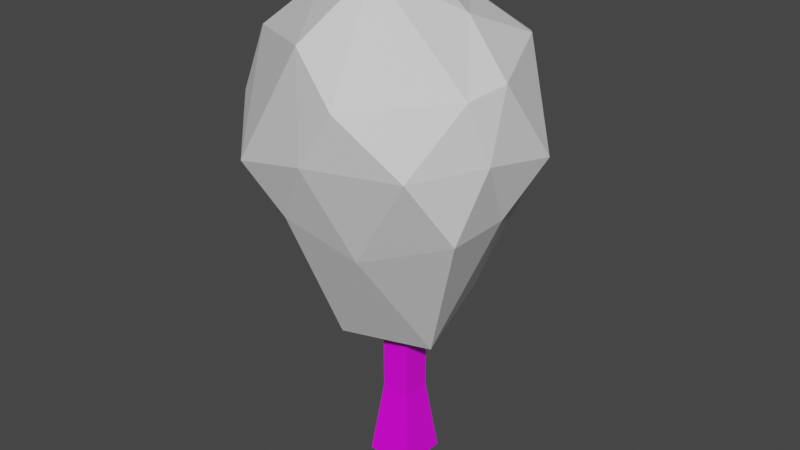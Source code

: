 # Source: Tree_2.blend  (saved by Blender 2.91.10; exported with 4.5.12 LTS)
import bpy
from mathutils import Matrix  # noqa: F401  (used for matrix-valued properties, if any)

bpy.ops.wm.read_factory_settings(use_empty=True)
scene = bpy.context.scene
scene.name = 'Scene'

# ---- collections
col_collection = bpy.data.collections.new('Collection'); scene.collection.children.link(col_collection)

# ---- images (referenced by path relative to the original .blend; pixels are not part of the script)
import os
ASSET_DIR = os.environ.get("B2B_ASSET_DIR", "")  # directory of the original .blend (textures are referenced by path, not embedded)
HERE = os.path.dirname(os.path.abspath(__file__))  # packed textures are extracted next to this script under _unpacked/

def load_image(name, relpath, width, height, colorspace="sRGB"):
    """Load a texture the original file referenced (path relative to the .blend, or extracted next to this script)."""
    p = next((c for c in (os.path.join(HERE, relpath), os.path.join(ASSET_DIR, relpath)) if relpath and os.path.exists(c)), "")
    if p:
        img = bpy.data.images.load(p, check_existing=True)
        img.name = name
    else:  # same state as the original file: an image datablock whose file is absent (Cycles renders it pink)
        img = bpy.data.images.new(name, width, height)
        img.source = "FILE"
        img.filepath = "//" + (relpath or name)
    img.colorspace_settings.name = colorspace
    return img
img_mls3haua_png = load_image('MlS3HAua.png', 'MlS3HAua.png', 1024, 1024, 'sRGB')

# ---- materials (node trees are filled in below, after node groups)
mat_wood = bpy.data.materials.new('Wood')
mat_wood.alpha_threshold = 0.0
mat_wood.use_transparent_shadow = False
mat_wood.line_color = (0.0, 0.0, 0.0, 1.0)
mat_leaves = bpy.data.materials.new('Leaves')
mat_leaves.use_transparent_shadow = False

# ---- material node trees
mat_wood.use_nodes = True; mat_wood.node_tree.nodes.clear()
_N = mat_wood.node_tree.nodes; _L = mat_wood.node_tree.links
n0 = _N.new('ShaderNodeOutputMaterial'); n0.name = 'Material Output'; n0.location = (300, 300)
n1 = _N.new('ShaderNodeBsdfPrincipled'); n1.name = 'Principled BSDF'; n1.location = (10, 300)
n1.distribution = 'GGX'
n1.subsurface_method = 'BURLEY'
n1.inputs[2].default_value = 0.4
n1.inputs[3].default_value = 1.45
n1.inputs[27].default_value = (0.0, 0.0, 0.0, 1.0)
n1.inputs[28].default_value = 1.0
n2 = _N.new('ShaderNodeTexImage'); n2.name = 'Texture image'; n2.location = (-405, 107)
n2.image = img_mls3haua_png
n2.interpolation = 'Closest'
_L.new(n1.outputs[0], n0.inputs[0])
_L.new(n2.outputs[0], n1.inputs[0])
n0.is_active_output = True
mat_leaves.use_nodes = True; mat_leaves.node_tree.nodes.clear()
_N = mat_leaves.node_tree.nodes; _L = mat_leaves.node_tree.links
n0 = _N.new('ShaderNodeBsdfPrincipled'); n0.name = 'Principled BSDF'; n0.location = (10, 300)
n0.distribution = 'GGX'
n0.subsurface_method = 'BURLEY'
n0.inputs[3].default_value = 1.45
n0.inputs[27].default_value = (0.0, 0.0, 0.0, 1.0)
n0.inputs[28].default_value = 1.0
n1 = _N.new('ShaderNodeOutputMaterial'); n1.name = 'Material Output'; n1.location = (300, 300)
_L.new(n0.outputs[0], n1.inputs[0])
n1.is_active_output = True

# ---- world
world_world = bpy.data.worlds.new('World'); scene.world = world_world
world_world.use_nodes = True; world_world.node_tree.nodes.clear()
_N = world_world.node_tree.nodes; _L = world_world.node_tree.links
n0 = _N.new('ShaderNodeOutputWorld'); n0.name = 'World Output'; n0.location = (300, 300)
n1 = _N.new('ShaderNodeBackground'); n1.name = 'Background'; n1.location = (10, 300)
n1.inputs[0].default_value = (0.05088, 0.05088, 0.05088, 1.0)
_L.new(n1.outputs[0], n0.inputs[0])
n0.is_active_output = True
world_world.color = (0.05088, 0.05088, 0.05088)
world_world.use_sun_shadow = False
world_world.sun_shadow_jitter_overblur = 0.0

# ---- meshes
me_cube = bpy.data.meshes.new('Cube')
me_cube.from_pydata([(0.3789, 0.3789, 1.0), (0.6229, 0.6229, -1.0), (0.3789, -0.3789, 1.0), (0.6229, -0.6229, -1.0), (-0.3789, 0.3789, 1.0), (-0.6229, 0.6229, -1.0), (-0.3789, -0.3789, 1.0), (-0.6229, -0.6229, -1.0), (0.3789, 0.3789, 2.655), (0.3789, -0.3789, 2.655), (-0.3789, 0.3789, 2.655), (-0.3789, -0.3789, 2.655), (0.3789, 0.3789, 4.246), (0.3789, -0.3789, 4.246), (-0.3789, 0.3789, 4.246), (-0.3789, -0.3789, 4.246), (0.3789, -0.3789, 7.985), (-0.3789, -0.3789, 7.985), (0.3789, 0.3789, 7.985), (-0.3789, 0.3789, 7.985), (-0.3789, 0.3789, 5.994), (0.3789, 0.3789, 5.994), (-0.3789, -0.3789, 5.994), (0.3789, -0.3789, 5.994), (1.53, 2.714, 10.14), (-2.589, 2.117, 10.13), (-2.997, -1.476, 10.39), (1.076, -3.622, 9.845), (2.378, 1.728, 6.924), (-0.9084, 2.796, 6.924), (-3.157, 0.1265, 6.121), (-0.8961, -3.094, 6.747), (2.89, -1.864, 6.747), (-0.06372, 0.1052, 3.515), (1.334, 1.121, 4.006), (-1.913, 0.2477, 3.386), (-2.455, -1.766, 6.45), (-0.5381, 2.141, 3.386), (-2.455, 2.02, 6.45), (0.8639, 2.659, 6.666), (3.126, -1.016, 8.394), (3.263, 1.066, 7.976), (0.1503, -3.659, 8.44), (2.376, -2.936, 8.44), (-3.49, -1.692, 8.753), (-2.204, -3.13, 7.775), (-2.075, 3.189, 8.44), (-3.49, 1.945, 8.753), (1.932, 2.659, 8.394), (-0.0103, 3.546, 7.653), (2.749, -1.344, 9.827), (-0.3074, -3.13, 10.84), (-3.07, 0.1265, 10.43), (-1.475, 2.482, 10.58), (2.06, 1.94, 10.38), (0.3987, -1.537, 12.24), (1.728, 6.49e-09, 11.19), (-1.46, -1.043, 11.66), (-1.46, 1.296, 11.66), (0.5339, 1.643, 11.19), (-0.9142, -1.326, 2.918), (1.311, -0.6029, 2.918), (0.7695, -2.617, 5.982), (2.796, 6.49e-09, 6.666), (0.1503, 0.1265, 12.23), (3.004, -0.3472, 10.02)], [], [(0, 4, 10, 8), (3, 2, 6, 7), (7, 6, 4, 5), (5, 1, 3, 7), (1, 0, 2, 3), (5, 4, 0, 1), (10, 11, 15, 14), (6, 2, 9, 11), (4, 6, 11, 10), (2, 0, 8, 9), (11, 9, 13, 15), (8, 10, 14, 12), (9, 8, 12, 13), (16, 18, 19, 17), (15, 13, 23, 22), (14, 15, 22, 20), (13, 12, 21, 23), (22, 23, 16, 17), (12, 14, 20, 21), (20, 22, 17, 19), (23, 21, 18, 16), (21, 20, 19, 18), (54, 24, 59), (56, 54, 59), (56, 59, 64), (53, 25, 58), (59, 53, 58), (59, 58, 64), (52, 26, 57), (58, 52, 57), (58, 57, 64), (51, 27, 55), (57, 51, 55), (57, 55, 64), (50, 65, 56), (55, 50, 56), (55, 56, 64), (48, 24, 54), (41, 48, 54), (41, 54, 65), (46, 25, 53), (49, 46, 53), (49, 53, 24), (44, 26, 52), (47, 44, 52), (47, 52, 25), (42, 27, 51), (45, 42, 51), (45, 51, 26), (40, 65, 50), (43, 40, 50), (43, 50, 27), (39, 29, 49), (48, 39, 49), (48, 49, 24), (38, 30, 47), (46, 38, 47), (46, 47, 25), (36, 31, 45), (44, 36, 45), (44, 45, 26), (62, 32, 43), (42, 62, 43), (42, 43, 27), (63, 28, 41), (40, 63, 41), (40, 41, 65), (37, 29, 39), (34, 37, 39), (34, 39, 28), (35, 30, 38), (37, 35, 38), (37, 38, 29), (60, 31, 36), (35, 60, 36), (35, 36, 30), (61, 33, 34), (63, 61, 34), (63, 34, 28), (61, 32, 62), (60, 61, 62), (60, 62, 31), (65, 54, 56), (24, 53, 59), (25, 52, 58), (26, 51, 57), (27, 50, 55), (28, 48, 41), (29, 46, 49), (30, 44, 47), (31, 42, 45), (32, 40, 43), (28, 39, 48), (29, 38, 46), (30, 36, 44), (31, 62, 42), (32, 63, 40), (33, 37, 34), (33, 35, 37), (33, 60, 35), (32, 61, 63), (33, 61, 60)])
me_cube.polygons.foreach_set('material_index', [0, 0, 0, 0, 0, 0, 0, 0, 0, 0, 0, 0, 0, 0, 0, 0, 0, 0, 0, 0, 0, 0, 1, 1, 1, 1, 1, 1, 1, 1, 1, 1, 1, 1, 1, 1, 1, 1, 1, 1, 1, 1, 1, 1, 1, 1, 1, 1, 1, 1, 1, 1, 1, 1, 1, 1, 1, 1, 1, 1, 1, 1, 1, 1, 1, 1, 1, 1, 1, 1, 1, 1, 1, 1, 1, 1, 1, 1, 1, 1, 1, 1, 1, 1, 1, 1, 1, 1, 1, 1, 1, 1, 1, 1, 1, 1, 1, 1, 1, 1, 1, 1])
_uv = me_cube.uv_layers.new(name='UVMap')
_uv.uv.foreach_set('vector', [0.9085, 0.564, 0.9085, 0.564, 0.9085, 0.564, 0.9085, 0.564, 0.9085, 0.564, 0.9085, 0.564, 0.9085, 0.564, 0.9085, 0.564, 0.9085, 0.564, 0.9085, 0.564, 0.9085, 0.564, 0.9085, 0.564, 0.9085, 0.564, 0.9085, 0.564, 0.9085, 0.564, 0.9085, 0.564, 0.9085, 0.564, 0.9085, 0.564, 0.9085, 0.564, 0.9085, 0.564, 0.9085, 0.564, 0.9085, 0.564, 0.9085, 0.564, 0.9085, 0.564, 0.9085, 0.564, 0.9085, 0.564, 0.9085, 0.564, 0.9085, 0.564, 0.9085, 0.564, 0.9085, 0.564, 0.9085, 0.564, 0.9085, 0.564, 0.9085, 0.564, 0.9085, 0.564, 0.9085, 0.564, 0.9085, 0.564, 0.9085, 0.564, 0.9085, 0.564, 0.9085, 0.564, 0.9085, 0.564, 0.9085, 0.564, 0.9085, 0.564, 0.9085, 0.564, 0.9085, 0.564, 0.9085, 0.564, 0.9085, 0.564, 0.9085, 0.564, 0.9085, 0.564, 0.9085, 0.564, 0.9085, 0.564, 0.9085, 0.564, 0.9085, 0.564, 0.9085, 0.564, 0.9085, 0.564, 0.9085, 0.564, 0.9085, 0.564, 0.9085, 0.564, 0.9085, 0.564, 0.9085, 0.564, 0.9085, 0.564, 0.9085, 0.564, 0.9085, 0.564, 0.9085, 0.564, 0.9085, 0.564, 0.9085, 0.564, 0.9085, 0.564, 0.9085, 0.564, 0.9085, 0.564, 0.9085, 0.564, 0.9085, 0.564, 0.9085, 0.564, 0.9085, 0.564, 0.9085, 0.564, 0.9085, 0.564, 0.9085, 0.564, 0.9085, 0.564, 0.9085, 0.564, 0.9085, 0.564, 0.9085, 0.564, 0.9085, 0.564, 0.9085, 0.564, 0.9085, 0.564, 0.9085, 0.564, 0.9085, 0.564, 0.9085, 0.564, 0.9085, 0.564, 0.9085, 0.564, 0.9085, 0.564, 0.815, 0.8268, 0.815, 0.8268, 0.815, 0.8268, 0.815, 0.8268, 0.815, 0.8268, 0.815, 0.8268, 0.815, 0.8268, 0.815, 0.8268, 0.815, 0.8268, 0.815, 0.8268, 0.815, 0.8268, 0.815, 0.8268, 0.815, 0.8268, 0.815, 0.8268, 0.815, 0.8268, 0.815, 0.8268, 0.815, 0.8268, 0.815, 0.8268, 0.815, 0.8268, 0.815, 0.8268, 0.815, 0.8268, 0.815, 0.8268, 0.815, 0.8268, 0.815, 0.8268, 0.815, 0.8268, 0.815, 0.8268, 0.815, 0.8268, 0.815, 0.8268, 0.815, 0.8268, 0.815, 0.8268, 0.815, 0.8268, 0.815, 0.8268, 0.815, 0.8268, 0.815, 0.8268, 0.815, 0.8268, 0.815, 0.8268, 0.815, 0.8268, 0.815, 0.8268, 0.815, 0.8268, 0.815, 0.8268, 0.815, 0.8268, 0.815, 0.8268, 0.815, 0.8268, 0.815, 0.8268, 0.815, 0.8268, 0.815, 0.8268, 0.815, 0.8268, 0.815, 0.8268, 0.815, 0.8268, 0.815, 0.8268, 0.815, 0.8268, 0.815, 0.8268, 0.815, 0.8268, 0.815, 0.8268, 0.815, 0.8268, 0.815, 0.8268, 0.815, 0.8268, 0.815, 0.8268, 0.815, 0.8268, 0.815, 0.8268, 0.815, 0.8268, 0.815, 0.8268, 0.815, 0.8268, 0.815, 0.8268, 0.815, 0.8268, 0.815, 0.8268, 0.815, 0.8268, 0.815, 0.8268, 0.815, 0.8268, 0.815, 0.8268, 0.815, 0.8268, 0.815, 0.8268, 0.815, 0.8268, 0.815, 0.8268, 0.815, 0.8268, 0.815, 0.8268, 0.815, 0.8268, 0.815, 0.8268, 0.815, 0.8268, 0.815, 0.8268, 0.815, 0.8268, 0.815, 0.8268, 0.815, 0.8268, 0.815, 0.8268, 0.815, 0.8268, 0.815, 0.8268, 0.815, 0.8268, 0.815, 0.8268, 0.815, 0.8268, 0.815, 0.8268, 0.815, 0.8268, 0.815, 0.8268, 0.815, 0.8268, 0.815, 0.8268, 0.815, 0.8268, 0.815, 0.8268, 0.815, 0.8268, 0.815, 0.8268, 0.815, 0.8268, 0.815, 0.8268, 0.815, 0.8268, 0.815, 0.8268, 0.815, 0.8268, 0.815, 0.8268, 0.815, 0.8268, 0.815, 0.8268, 0.815, 0.8268, 0.815, 0.8268, 0.815, 0.8268, 0.815, 0.8268, 0.815, 0.8268, 0.815, 0.8268, 0.815, 0.8268, 0.815, 0.8268, 0.815, 0.8268, 0.815, 0.8268, 0.815, 0.8268, 0.815, 0.8268, 0.815, 0.8268, 0.815, 0.8268, 0.815, 0.8268, 0.815, 0.8268, 0.815, 0.8268, 0.815, 0.8268, 0.815, 0.8268, 0.815, 0.8268, 0.815, 0.8268, 0.815, 0.8268, 0.815, 0.8268, 0.815, 0.8268, 0.815, 0.8268, 0.815, 0.8268, 0.815, 0.8268, 0.815, 0.8268, 0.815, 0.8268, 0.815, 0.8268, 0.815, 0.8268, 0.815, 0.8268, 0.815, 0.8268, 0.815, 0.8268, 0.815, 0.8268, 0.815, 0.8268, 0.815, 0.8268, 0.815, 0.8268, 0.815, 0.8268, 0.815, 0.8268, 0.815, 0.8268, 0.815, 0.8268, 0.815, 0.8268, 0.815, 0.8268, 0.815, 0.8268, 0.815, 0.8268, 0.815, 0.8268, 0.815, 0.8268, 0.815, 0.8268, 0.815, 0.8268, 0.815, 0.8268, 0.815, 0.8268, 0.815, 0.8268, 0.815, 0.8268, 0.815, 0.8268, 0.815, 0.8268, 0.815, 0.8268, 0.815, 0.8268, 0.815, 0.8268, 0.815, 0.8268, 0.815, 0.8268, 0.815, 0.8268, 0.815, 0.8268, 0.815, 0.8268, 0.815, 0.8268, 0.815, 0.8268, 0.815, 0.8268, 0.815, 0.8268, 0.815, 0.8268, 0.815, 0.8268, 0.815, 0.8268, 0.815, 0.8268, 0.815, 0.8268, 0.815, 0.8268, 0.815, 0.8268, 0.815, 0.8268, 0.815, 0.8268, 0.815, 0.8268, 0.815, 0.8268, 0.815, 0.8268, 0.815, 0.8268, 0.815, 0.8268, 0.815, 0.8268, 0.815, 0.8268, 0.815, 0.8268, 0.815, 0.8268, 0.815, 0.8268, 0.815, 0.8268, 0.815, 0.8268, 0.815, 0.8268, 0.815, 0.8268, 0.815, 0.8268, 0.815, 0.8268, 0.815, 0.8268, 0.815, 0.8268, 0.815, 0.8268, 0.815, 0.8268, 0.815, 0.8268, 0.815, 0.8268, 0.815, 0.8268, 0.815, 0.8268, 0.815, 0.8268, 0.815, 0.8268, 0.815, 0.8268, 0.815, 0.8268, 0.815, 0.8268, 0.815, 0.8268, 0.815, 0.8268, 0.815, 0.8268, 0.815, 0.8268, 0.815, 0.8268, 0.815, 0.8268, 0.815, 0.8268, 0.815, 0.8268, 0.815, 0.8268, 0.815, 0.8268, 0.815, 0.8268, 0.815, 0.8268, 0.815, 0.8268, 0.815, 0.8268, 0.815, 0.8268, 0.815, 0.8268, 0.815, 0.8268, 0.815, 0.8268, 0.815, 0.8268, 0.815, 0.8268, 0.815, 0.8268, 0.815, 0.8268, 0.815, 0.8268, 0.815, 0.8268, 0.815, 0.8268, 0.815, 0.8268, 0.815, 0.8268, 0.815, 0.8268])
me_cube.materials.append(mat_wood)
me_cube.materials.append(mat_leaves)
me_cube.use_remesh_preserve_volume = False
me_cube.use_remesh_preserve_attributes = False
me_cube.use_mirror_vertex_groups = False
me_cube.update()

# ---- objects
ob_cube = bpy.data.objects.new('Cube', me_cube)

# ---- transforms, parenting, visibility, modifiers, constraints
ob_cube.location = (0.0, 0.0, 1.0)
ob_cube.lock_rotations_4d = False
ob_cube.empty_display_type = 'ARROWS'
ob_cube.lineart.crease_threshold = 0.0

# ---- collection membership
col_collection.objects.link(ob_cube)

# ---- scene / render settings (as saved in the file)
scene.frame_start = 1; scene.frame_end = 250; scene.frame_set(1)
scene.render.engine = 'BLENDER_EEVEE_NEXT'
scene.cycles.use_denoising = False
scene.cycles.samples = 128
scene.cycles.sampling_pattern = 'TABULATED_SOBOL'
scene.cycles.use_adaptive_sampling = False
scene.cycles.use_light_tree = False
scene.view_settings.view_transform = 'Filmic'
bpy.context.view_layer.update()

# ---- added for rendering (the .blend has no active camera and no usable light): camera, sun
cam_auto = bpy.data.cameras.new('AutoCamera')
cam_auto.lens = 50.0
cam_auto.sensor_width = 36.0
cam_auto.clip_end = 1000.0
ob_auto_camera = bpy.data.objects.new('AutoCamera', cam_auto)
scene.collection.objects.link(ob_auto_camera)
ob_auto_camera.location = (15.1715, -18.3988, 18.8501)
ob_auto_camera.rotation_euler = (1.09748, -7.21219e-08, 0.694738)
scene.camera = ob_auto_camera
light_auto_sun = bpy.data.lights.new('AutoSun', 'SUN')
light_auto_sun.energy = 3.0
light_auto_sun.angle = 0.0523599
ob_auto_sun = bpy.data.objects.new('AutoSun', light_auto_sun)
scene.collection.objects.link(ob_auto_sun)
ob_auto_sun.rotation_euler = (0.872665, 0.174533, 0.523599)
bpy.context.view_layer.update()
